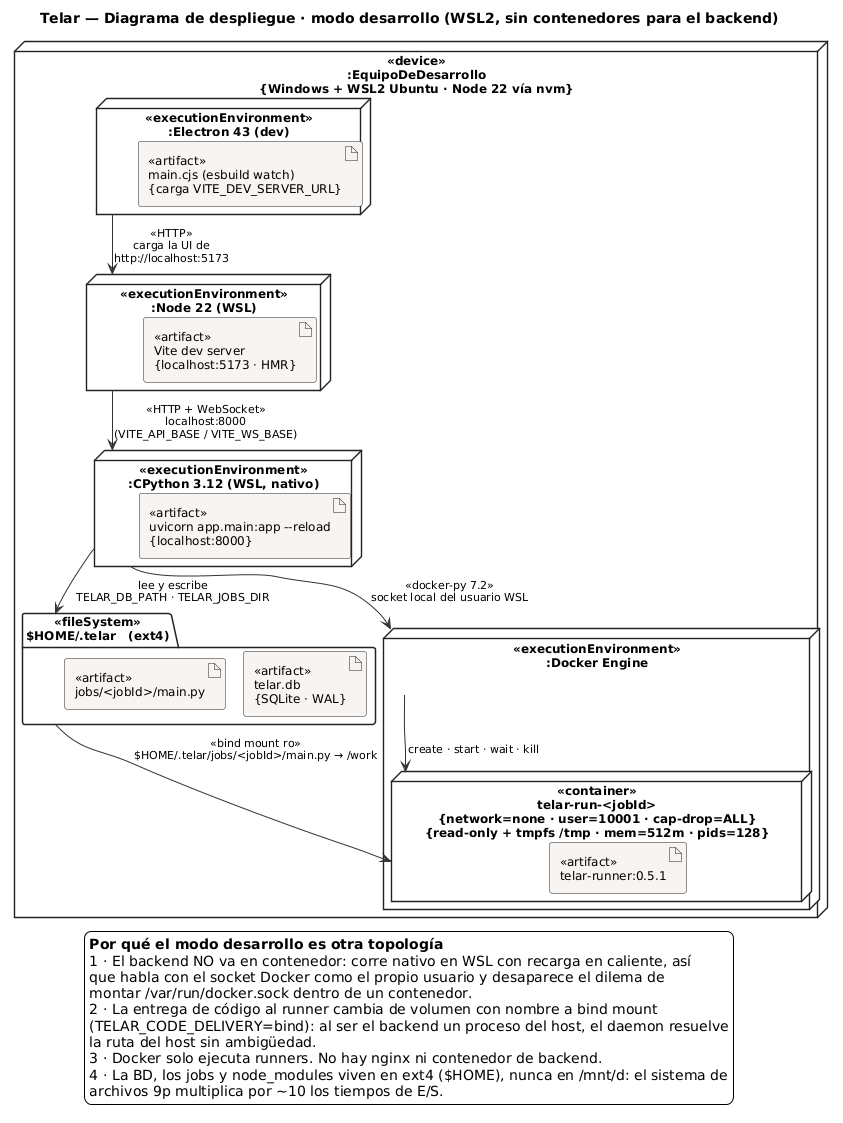

The diagram above was rendered by PlantUML. Its source (embedded in the PNG):
@startuml despliegue-desarrollo
' Telar — Diagrama de despliegue UML · Modo DESARROLLO (WSL2)
' Fuente de verdad: Makefile (dev-backend/dev-frontend/dev-desktop), backend/app/config.py,
' desktop/src/constants.ts, architecture.md §2.1 y §3.1.
' Render (sin Graphviz):  java -jar plantuml.jar -tsvg despliegue-desarrollo.puml
!pragma layout smetana

skinparam backgroundColor #FFFFFF
skinparam shadowing false
skinparam defaultFontName Helvetica
skinparam defaultFontSize 12
skinparam nodesep 28
skinparam ranksep 42
skinparam ArrowColor #333333
skinparam ArrowFontSize 11
skinparam node {
  BackgroundColor #FFFFFF
  BorderColor #222222
  BorderThickness 1.4
  FontStyle bold
}
skinparam artifact {
  BackgroundColor #F7F4F1
  BorderColor #222222
  FontStyle plain
}
skinparam folder {
  BackgroundColor #FFFFFF
  BorderColor #222222
}

title Telar — Diagrama de despliegue · **modo desarrollo** (WSL2, sin contenedores para el backend)

node "<<device>>\n:EquipoDeDesarrollo\n{Windows + WSL2 Ubuntu · Node 22 vía nvm}" as DEV {

  node "<<executionEnvironment>>\n:Node 22 (WSL)" as NODE {
    artifact "<<artifact>>\nVite dev server\n{localhost:5173 · HMR}" as VITE
  }

  node "<<executionEnvironment>>\n:Electron 43 (dev)" as ELECTRON_DEV {
    artifact "<<artifact>>\nmain.cjs (esbuild watch)\n{carga VITE_DEV_SERVER_URL}" as MAIN_DEV
  }

  node "<<executionEnvironment>>\n:CPython 3.12 (WSL, nativo)" as UVICORN {
    artifact "<<artifact>>\nuvicorn app.main:app --reload\n{localhost:8000}" as BACK_DEV
  }

  folder "<<fileSystem>>\n$HOME/.telar   (ext4)" as FS {
    artifact "<<artifact>>\ntelar.db\n{SQLite · WAL}" as DB_DEV
    artifact "<<artifact>>\njobs/<jobId>/main.py" as JOBS_DEV
  }

  node "<<executionEnvironment>>\n:Docker Engine" as DOCKERD_DEV {
    node "<<container>>\ntelar-run-<jobId>\n{network=none · user=10001 · cap-drop=ALL}\n{read-only + tmpfs /tmp · mem=512m · pids=128}" as RUNNER_DEV {
      artifact "<<artifact>>\ntelar-runner:0.5.1" as RUN_IMG_DEV
    }
  }
}

ELECTRON_DEV --> NODE : <<HTTP>>\ncarga la UI de\nhttp://localhost:5173
NODE --> UVICORN : <<HTTP + WebSocket>>\nlocalhost:8000\n(VITE_API_BASE / VITE_WS_BASE)
UVICORN --> FS : lee y escribe\nTELAR_DB_PATH · TELAR_JOBS_DIR
UVICORN --> DOCKERD_DEV : <<docker-py 7.2>>\nsocket local del usuario WSL
DOCKERD_DEV --> RUNNER_DEV : create · start · wait · kill
FS --> RUNNER_DEV : <<bind mount ro>>\n$HOME/.telar/jobs/<jobId>/main.py → /work

legend bottom
  **Por qué el modo desarrollo es otra topología**
  1 · El backend NO va en contenedor: corre nativo en WSL con recarga en caliente, así
  que habla con el socket Docker como el propio usuario y desaparece el dilema de
  montar /var/run/docker.sock dentro de un contenedor.
  2 · La entrega de código al runner cambia de volumen con nombre a bind mount
  (TELAR_CODE_DELIVERY=bind): al ser el backend un proceso del host, el daemon resuelve
  la ruta del host sin ambigüedad.
  3 · Docker solo ejecuta runners. No hay nginx ni contenedor de backend.
  4 · La BD, los jobs y node_modules viven en ext4 ($HOME), nunca en /mnt/d: el sistema de
  archivos 9p multiplica por ~10 los tiempos de E/S.
endlegend

@enduml